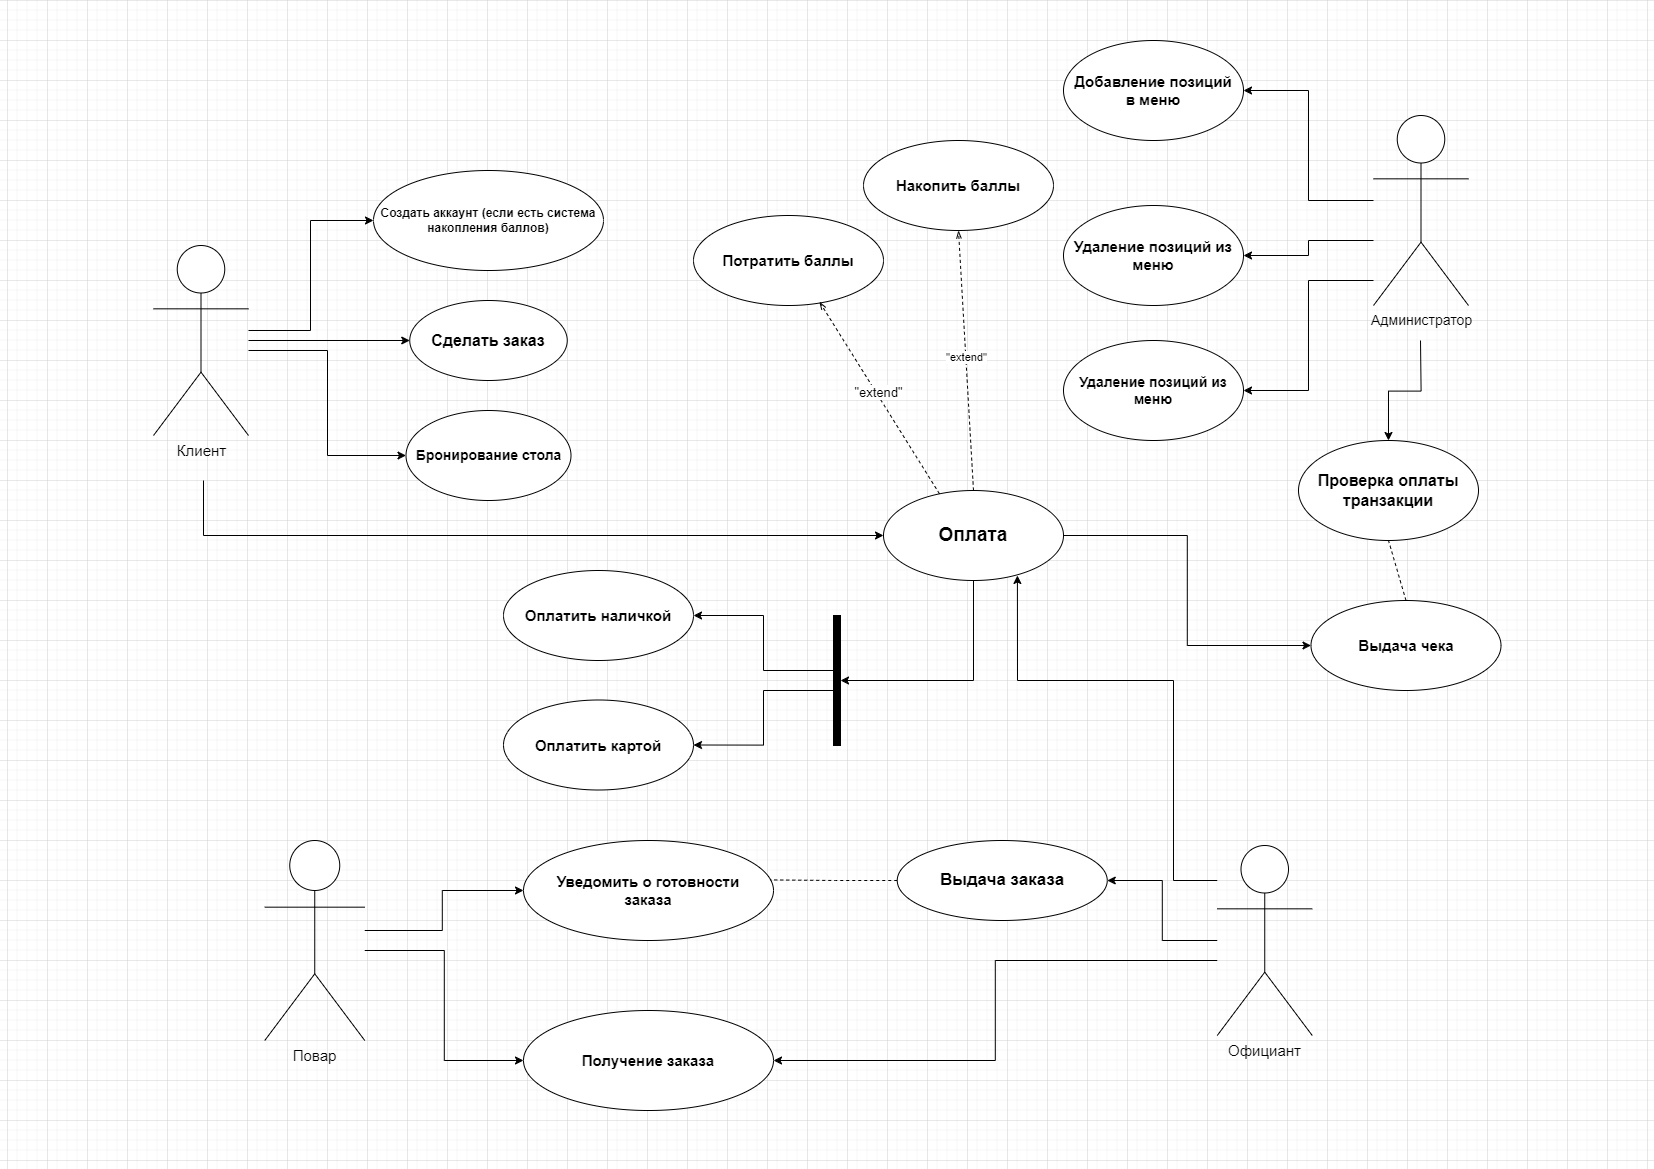

The diagram above was exported from draw.io. Its source (the exported page's mxGraphModel, read from the mxfile embedded in the PNG):
<mxGraphModel dx="2100" dy="1084" grid="1" gridSize="10" guides="1" tooltips="1" connect="1" arrows="1" fold="1" page="1" pageScale="1" pageWidth="1654" pageHeight="1169" math="0" shadow="0">
  <root>
    <mxCell id="0" />
    <mxCell id="1" parent="0" />
    <mxCell id="dPzbvJW7jnJVKeZRYryv-6" style="edgeStyle=orthogonalEdgeStyle;rounded=0;orthogonalLoop=1;jettySize=auto;html=1;entryX=0;entryY=0.5;entryDx=0;entryDy=0;" edge="1" parent="1" source="dPzbvJW7jnJVKeZRYryv-1" target="dPzbvJW7jnJVKeZRYryv-3">
      <mxGeometry relative="1" as="geometry">
        <Array as="points">
          <mxPoint x="310" y="330" />
          <mxPoint x="310" y="220" />
        </Array>
      </mxGeometry>
    </mxCell>
    <mxCell id="dPzbvJW7jnJVKeZRYryv-7" style="edgeStyle=orthogonalEdgeStyle;rounded=0;orthogonalLoop=1;jettySize=auto;html=1;entryX=0;entryY=0.5;entryDx=0;entryDy=0;" edge="1" parent="1" source="dPzbvJW7jnJVKeZRYryv-1" target="dPzbvJW7jnJVKeZRYryv-4">
      <mxGeometry relative="1" as="geometry" />
    </mxCell>
    <mxCell id="dPzbvJW7jnJVKeZRYryv-8" style="edgeStyle=orthogonalEdgeStyle;rounded=0;orthogonalLoop=1;jettySize=auto;html=1;entryX=0;entryY=0.5;entryDx=0;entryDy=0;" edge="1" parent="1" source="dPzbvJW7jnJVKeZRYryv-1" target="dPzbvJW7jnJVKeZRYryv-5">
      <mxGeometry relative="1" as="geometry">
        <Array as="points">
          <mxPoint x="327" y="350" />
          <mxPoint x="327" y="455" />
        </Array>
      </mxGeometry>
    </mxCell>
    <mxCell id="dPzbvJW7jnJVKeZRYryv-32" style="edgeStyle=orthogonalEdgeStyle;rounded=0;orthogonalLoop=1;jettySize=auto;html=1;entryX=0;entryY=0.5;entryDx=0;entryDy=0;" edge="1" parent="1" target="dPzbvJW7jnJVKeZRYryv-31">
      <mxGeometry relative="1" as="geometry">
        <mxPoint x="203" y="480" as="sourcePoint" />
        <Array as="points">
          <mxPoint x="203" y="480" />
          <mxPoint x="203" y="535" />
        </Array>
      </mxGeometry>
    </mxCell>
    <mxCell id="dPzbvJW7jnJVKeZRYryv-1" value="&lt;font style=&quot;font-size: 15px;&quot;&gt;Клиент&lt;/font&gt;" style="shape=umlActor;verticalLabelPosition=bottom;verticalAlign=top;html=1;outlineConnect=0;" vertex="1" parent="1">
      <mxGeometry x="153" y="245" width="95" height="190" as="geometry" />
    </mxCell>
    <mxCell id="dPzbvJW7jnJVKeZRYryv-12" style="edgeStyle=orthogonalEdgeStyle;rounded=0;orthogonalLoop=1;jettySize=auto;html=1;entryX=0;entryY=0.5;entryDx=0;entryDy=0;" edge="1" parent="1" source="dPzbvJW7jnJVKeZRYryv-2" target="dPzbvJW7jnJVKeZRYryv-9">
      <mxGeometry relative="1" as="geometry">
        <Array as="points">
          <mxPoint x="441.75" y="930" />
          <mxPoint x="441.75" y="890" />
        </Array>
      </mxGeometry>
    </mxCell>
    <mxCell id="dPzbvJW7jnJVKeZRYryv-13" style="edgeStyle=orthogonalEdgeStyle;rounded=0;orthogonalLoop=1;jettySize=auto;html=1;entryX=0;entryY=0.5;entryDx=0;entryDy=0;" edge="1" parent="1" source="dPzbvJW7jnJVKeZRYryv-2" target="dPzbvJW7jnJVKeZRYryv-11">
      <mxGeometry relative="1" as="geometry">
        <Array as="points">
          <mxPoint x="443.75" y="950" />
          <mxPoint x="443.75" y="1060" />
        </Array>
      </mxGeometry>
    </mxCell>
    <mxCell id="dPzbvJW7jnJVKeZRYryv-2" value="&lt;font style=&quot;font-size: 15px;&quot;&gt;Повар&lt;/font&gt;" style="shape=umlActor;verticalLabelPosition=bottom;verticalAlign=top;html=1;outlineConnect=0;" vertex="1" parent="1">
      <mxGeometry x="264.25" y="840" width="100" height="200" as="geometry" />
    </mxCell>
    <mxCell id="dPzbvJW7jnJVKeZRYryv-3" value="&lt;b&gt;Создать аккаунт (если есть система накопления баллов)&lt;/b&gt;" style="ellipse;whiteSpace=wrap;html=1;" vertex="1" parent="1">
      <mxGeometry x="373" y="170" width="230" height="100" as="geometry" />
    </mxCell>
    <mxCell id="dPzbvJW7jnJVKeZRYryv-4" value="&lt;b&gt;&lt;font style=&quot;font-size: 16px;&quot;&gt;Сделать заказ&lt;/font&gt;&lt;/b&gt;" style="ellipse;whiteSpace=wrap;html=1;" vertex="1" parent="1">
      <mxGeometry x="409.25" y="300" width="157.5" height="80" as="geometry" />
    </mxCell>
    <mxCell id="dPzbvJW7jnJVKeZRYryv-5" value="&lt;b&gt;&lt;font style=&quot;font-size: 14px;&quot;&gt;Бронирование стола&lt;/font&gt;&lt;/b&gt;" style="ellipse;whiteSpace=wrap;html=1;" vertex="1" parent="1">
      <mxGeometry x="405.5" y="410" width="165" height="90" as="geometry" />
    </mxCell>
    <mxCell id="dPzbvJW7jnJVKeZRYryv-9" value="&lt;b style=&quot;font-size: 15px;&quot;&gt;Уведомить о готовности&lt;br&gt;заказа&lt;/b&gt;" style="ellipse;whiteSpace=wrap;html=1;" vertex="1" parent="1">
      <mxGeometry x="523" y="840" width="250" height="100" as="geometry" />
    </mxCell>
    <mxCell id="dPzbvJW7jnJVKeZRYryv-11" value="&lt;span style=&quot;font-size: 15px;&quot;&gt;&lt;b&gt;Получение заказа&lt;/b&gt;&lt;/span&gt;" style="ellipse;whiteSpace=wrap;html=1;" vertex="1" parent="1">
      <mxGeometry x="523" y="1010" width="250" height="100" as="geometry" />
    </mxCell>
    <mxCell id="dPzbvJW7jnJVKeZRYryv-18" style="edgeStyle=orthogonalEdgeStyle;rounded=0;orthogonalLoop=1;jettySize=auto;html=1;entryX=1;entryY=0.5;entryDx=0;entryDy=0;" edge="1" parent="1" source="dPzbvJW7jnJVKeZRYryv-14" target="dPzbvJW7jnJVKeZRYryv-17">
      <mxGeometry relative="1" as="geometry">
        <Array as="points">
          <mxPoint x="1308" y="200" />
          <mxPoint x="1308" y="90" />
        </Array>
      </mxGeometry>
    </mxCell>
    <mxCell id="dPzbvJW7jnJVKeZRYryv-20" style="edgeStyle=orthogonalEdgeStyle;rounded=0;orthogonalLoop=1;jettySize=auto;html=1;entryX=1;entryY=0.5;entryDx=0;entryDy=0;" edge="1" parent="1" source="dPzbvJW7jnJVKeZRYryv-14" target="dPzbvJW7jnJVKeZRYryv-19">
      <mxGeometry relative="1" as="geometry">
        <Array as="points">
          <mxPoint x="1308" y="240" />
          <mxPoint x="1308" y="255" />
        </Array>
      </mxGeometry>
    </mxCell>
    <mxCell id="dPzbvJW7jnJVKeZRYryv-22" style="edgeStyle=orthogonalEdgeStyle;rounded=0;orthogonalLoop=1;jettySize=auto;html=1;entryX=1;entryY=0.5;entryDx=0;entryDy=0;" edge="1" parent="1" source="dPzbvJW7jnJVKeZRYryv-14" target="dPzbvJW7jnJVKeZRYryv-21">
      <mxGeometry relative="1" as="geometry">
        <Array as="points">
          <mxPoint x="1308" y="280" />
          <mxPoint x="1308" y="390" />
        </Array>
      </mxGeometry>
    </mxCell>
    <mxCell id="dPzbvJW7jnJVKeZRYryv-25" style="edgeStyle=orthogonalEdgeStyle;rounded=0;orthogonalLoop=1;jettySize=auto;html=1;" edge="1" parent="1" target="dPzbvJW7jnJVKeZRYryv-24">
      <mxGeometry relative="1" as="geometry">
        <mxPoint x="1420" y="340" as="sourcePoint" />
      </mxGeometry>
    </mxCell>
    <mxCell id="dPzbvJW7jnJVKeZRYryv-14" value="&lt;font style=&quot;font-size: 14px;&quot;&gt;Администратор&lt;/font&gt;" style="shape=umlActor;verticalLabelPosition=bottom;verticalAlign=top;html=1;outlineConnect=0;" vertex="1" parent="1">
      <mxGeometry x="1373" y="115" width="95" height="190" as="geometry" />
    </mxCell>
    <mxCell id="dPzbvJW7jnJVKeZRYryv-26" style="edgeStyle=orthogonalEdgeStyle;rounded=0;orthogonalLoop=1;jettySize=auto;html=1;entryX=1;entryY=0.5;entryDx=0;entryDy=0;" edge="1" parent="1" source="dPzbvJW7jnJVKeZRYryv-15" target="dPzbvJW7jnJVKeZRYryv-11">
      <mxGeometry relative="1" as="geometry">
        <Array as="points">
          <mxPoint x="994.75" y="960" />
          <mxPoint x="994.75" y="1060" />
        </Array>
      </mxGeometry>
    </mxCell>
    <mxCell id="dPzbvJW7jnJVKeZRYryv-29" style="edgeStyle=orthogonalEdgeStyle;rounded=0;orthogonalLoop=1;jettySize=auto;html=1;entryX=1;entryY=0.5;entryDx=0;entryDy=0;" edge="1" parent="1" source="dPzbvJW7jnJVKeZRYryv-15" target="dPzbvJW7jnJVKeZRYryv-28">
      <mxGeometry relative="1" as="geometry" />
    </mxCell>
    <mxCell id="dPzbvJW7jnJVKeZRYryv-43" style="edgeStyle=orthogonalEdgeStyle;rounded=0;orthogonalLoop=1;jettySize=auto;html=1;entryX=0.744;entryY=0.944;entryDx=0;entryDy=0;entryPerimeter=0;" edge="1" parent="1" source="dPzbvJW7jnJVKeZRYryv-15" target="dPzbvJW7jnJVKeZRYryv-31">
      <mxGeometry relative="1" as="geometry">
        <Array as="points">
          <mxPoint x="1173" y="880" />
          <mxPoint x="1173" y="680" />
          <mxPoint x="1017" y="680" />
        </Array>
      </mxGeometry>
    </mxCell>
    <mxCell id="dPzbvJW7jnJVKeZRYryv-15" value="&lt;font style=&quot;font-size: 15px;&quot;&gt;Официант&lt;/font&gt;" style="shape=umlActor;verticalLabelPosition=bottom;verticalAlign=top;html=1;outlineConnect=0;" vertex="1" parent="1">
      <mxGeometry x="1216.75" y="845" width="95" height="190" as="geometry" />
    </mxCell>
    <mxCell id="dPzbvJW7jnJVKeZRYryv-17" value="&lt;b style=&quot;font-size: 15px;&quot;&gt;Добавление позиций&lt;br&gt;в меню&lt;/b&gt;" style="ellipse;whiteSpace=wrap;html=1;" vertex="1" parent="1">
      <mxGeometry x="1063" y="40" width="180" height="100" as="geometry" />
    </mxCell>
    <mxCell id="dPzbvJW7jnJVKeZRYryv-19" value="&lt;b style=&quot;&quot;&gt;&lt;font style=&quot;font-size: 15px;&quot;&gt;Удаление позиций из меню&lt;/font&gt;&lt;br&gt;&lt;/b&gt;" style="ellipse;whiteSpace=wrap;html=1;" vertex="1" parent="1">
      <mxGeometry x="1063" y="205" width="180" height="100" as="geometry" />
    </mxCell>
    <mxCell id="dPzbvJW7jnJVKeZRYryv-21" value="&lt;span style=&quot;font-size: 14px;&quot;&gt;&lt;b&gt;Удаление позиций из меню&lt;br&gt;&lt;/b&gt;&lt;/span&gt;" style="ellipse;whiteSpace=wrap;html=1;" vertex="1" parent="1">
      <mxGeometry x="1063" y="340" width="180" height="100" as="geometry" />
    </mxCell>
    <mxCell id="dPzbvJW7jnJVKeZRYryv-24" value="&lt;b style=&quot;font-size: 16px;&quot;&gt;Проверка оплаты&lt;br&gt;транзакции&lt;/b&gt;" style="ellipse;whiteSpace=wrap;html=1;" vertex="1" parent="1">
      <mxGeometry x="1298" y="440" width="180" height="100" as="geometry" />
    </mxCell>
    <mxCell id="dPzbvJW7jnJVKeZRYryv-28" value="&lt;b style=&quot;&quot;&gt;&lt;font style=&quot;font-size: 17px;&quot;&gt;Выдача заказа&lt;/font&gt;&lt;/b&gt;" style="ellipse;whiteSpace=wrap;html=1;" vertex="1" parent="1">
      <mxGeometry x="896.75" y="840" width="210" height="80" as="geometry" />
    </mxCell>
    <mxCell id="dPzbvJW7jnJVKeZRYryv-30" style="edgeStyle=orthogonalEdgeStyle;rounded=0;orthogonalLoop=1;jettySize=auto;html=1;exitX=0;exitY=0.5;exitDx=0;exitDy=0;endArrow=none;endFill=0;dashed=1;entryX=0.987;entryY=0.394;entryDx=0;entryDy=0;entryPerimeter=0;" edge="1" parent="1" source="dPzbvJW7jnJVKeZRYryv-28" target="dPzbvJW7jnJVKeZRYryv-9">
      <mxGeometry relative="1" as="geometry">
        <mxPoint x="776.75" y="879" as="targetPoint" />
      </mxGeometry>
    </mxCell>
    <mxCell id="dPzbvJW7jnJVKeZRYryv-49" style="edgeStyle=orthogonalEdgeStyle;rounded=0;orthogonalLoop=1;jettySize=auto;html=1;entryX=0;entryY=0.5;entryDx=0;entryDy=0;" edge="1" parent="1" source="dPzbvJW7jnJVKeZRYryv-31" target="dPzbvJW7jnJVKeZRYryv-34">
      <mxGeometry relative="1" as="geometry" />
    </mxCell>
    <mxCell id="dPzbvJW7jnJVKeZRYryv-31" value="&lt;b&gt;&lt;font style=&quot;font-size: 19px;&quot;&gt;Оплата&lt;/font&gt;&lt;/b&gt;" style="ellipse;whiteSpace=wrap;html=1;" vertex="1" parent="1">
      <mxGeometry x="883" y="490" width="180" height="90" as="geometry" />
    </mxCell>
    <mxCell id="dPzbvJW7jnJVKeZRYryv-34" value="&lt;span style=&quot;font-size: 15px;&quot;&gt;&lt;b&gt;Выдача чека&lt;/b&gt;&lt;/span&gt;" style="ellipse;whiteSpace=wrap;html=1;" vertex="1" parent="1">
      <mxGeometry x="1310.5" y="600" width="190" height="90" as="geometry" />
    </mxCell>
    <mxCell id="dPzbvJW7jnJVKeZRYryv-37" value="&lt;span style=&quot;font-size: 15px;&quot;&gt;&lt;b&gt;Потратить баллы&lt;br&gt;&lt;/b&gt;&lt;/span&gt;" style="ellipse;whiteSpace=wrap;html=1;" vertex="1" parent="1">
      <mxGeometry x="693" y="215" width="190" height="90" as="geometry" />
    </mxCell>
    <mxCell id="dPzbvJW7jnJVKeZRYryv-38" value="" style="endArrow=openThin;dashed=1;html=1;rounded=0;entryX=0.663;entryY=0.959;entryDx=0;entryDy=0;entryPerimeter=0;exitX=0.311;exitY=0.037;exitDx=0;exitDy=0;exitPerimeter=0;endFill=0;" edge="1" parent="1" source="dPzbvJW7jnJVKeZRYryv-31" target="dPzbvJW7jnJVKeZRYryv-37">
      <mxGeometry width="50" height="50" relative="1" as="geometry">
        <mxPoint x="893" y="490" as="sourcePoint" />
        <mxPoint x="943" y="440" as="targetPoint" />
      </mxGeometry>
    </mxCell>
    <mxCell id="dPzbvJW7jnJVKeZRYryv-50" value="&lt;font style=&quot;font-size: 13px;&quot;&gt;&quot;extend&quot;&lt;/font&gt;" style="edgeLabel;html=1;align=center;verticalAlign=middle;resizable=0;points=[];" vertex="1" connectable="0" parent="dPzbvJW7jnJVKeZRYryv-38">
      <mxGeometry x="0.0665" y="-2" relative="1" as="geometry">
        <mxPoint as="offset" />
      </mxGeometry>
    </mxCell>
    <mxCell id="dPzbvJW7jnJVKeZRYryv-39" value="&lt;span style=&quot;font-size: 15px;&quot;&gt;&lt;b&gt;Накопить баллы&lt;br&gt;&lt;/b&gt;&lt;/span&gt;" style="ellipse;whiteSpace=wrap;html=1;" vertex="1" parent="1">
      <mxGeometry x="863" y="140" width="190" height="90" as="geometry" />
    </mxCell>
    <mxCell id="dPzbvJW7jnJVKeZRYryv-40" value="" style="endArrow=openThin;dashed=1;html=1;rounded=0;entryX=0.5;entryY=1;entryDx=0;entryDy=0;exitX=0.5;exitY=0;exitDx=0;exitDy=0;endFill=0;" edge="1" parent="1" source="dPzbvJW7jnJVKeZRYryv-31" target="dPzbvJW7jnJVKeZRYryv-39">
      <mxGeometry width="50" height="50" relative="1" as="geometry">
        <mxPoint x="873" y="460" as="sourcePoint" />
        <mxPoint x="923" y="410" as="targetPoint" />
      </mxGeometry>
    </mxCell>
    <mxCell id="dPzbvJW7jnJVKeZRYryv-51" value="&quot;extend&quot;" style="edgeLabel;html=1;align=center;verticalAlign=middle;resizable=0;points=[];fontSize=11;" vertex="1" connectable="0" parent="dPzbvJW7jnJVKeZRYryv-40">
      <mxGeometry x="0.0229" relative="1" as="geometry">
        <mxPoint as="offset" />
      </mxGeometry>
    </mxCell>
    <mxCell id="dPzbvJW7jnJVKeZRYryv-44" value="&lt;span style=&quot;font-size: 15px;&quot;&gt;&lt;b&gt;Оплатить наличкой&lt;br&gt;&lt;/b&gt;&lt;/span&gt;" style="ellipse;whiteSpace=wrap;html=1;" vertex="1" parent="1">
      <mxGeometry x="503" y="570" width="190" height="90" as="geometry" />
    </mxCell>
    <mxCell id="dPzbvJW7jnJVKeZRYryv-45" value="&lt;span style=&quot;font-size: 15px;&quot;&gt;&lt;b&gt;Оплатить картой&lt;br&gt;&lt;/b&gt;&lt;/span&gt;" style="ellipse;whiteSpace=wrap;html=1;" vertex="1" parent="1">
      <mxGeometry x="503" y="699.5" width="190" height="90" as="geometry" />
    </mxCell>
    <mxCell id="dPzbvJW7jnJVKeZRYryv-48" value="" style="endArrow=none;dashed=1;html=1;rounded=0;entryX=0.5;entryY=1;entryDx=0;entryDy=0;exitX=0.5;exitY=0;exitDx=0;exitDy=0;" edge="1" parent="1" source="dPzbvJW7jnJVKeZRYryv-34" target="dPzbvJW7jnJVKeZRYryv-24">
      <mxGeometry width="50" height="50" relative="1" as="geometry">
        <mxPoint x="993" y="620" as="sourcePoint" />
        <mxPoint x="1043" y="570" as="targetPoint" />
      </mxGeometry>
    </mxCell>
    <mxCell id="dPzbvJW7jnJVKeZRYryv-60" style="edgeStyle=orthogonalEdgeStyle;rounded=0;orthogonalLoop=1;jettySize=auto;html=1;curved=0;entryX=1;entryY=0.5;entryDx=0;entryDy=0;" edge="1" parent="1" source="dPzbvJW7jnJVKeZRYryv-58" target="dPzbvJW7jnJVKeZRYryv-44">
      <mxGeometry relative="1" as="geometry">
        <Array as="points">
          <mxPoint x="763" y="670" />
          <mxPoint x="763" y="615" />
        </Array>
      </mxGeometry>
    </mxCell>
    <mxCell id="dPzbvJW7jnJVKeZRYryv-61" style="edgeStyle=orthogonalEdgeStyle;rounded=0;orthogonalLoop=1;jettySize=auto;html=1;curved=0;entryX=1;entryY=0.5;entryDx=0;entryDy=0;" edge="1" parent="1" source="dPzbvJW7jnJVKeZRYryv-58" target="dPzbvJW7jnJVKeZRYryv-45">
      <mxGeometry relative="1" as="geometry">
        <Array as="points">
          <mxPoint x="763" y="690" />
          <mxPoint x="763" y="744" />
        </Array>
      </mxGeometry>
    </mxCell>
    <mxCell id="dPzbvJW7jnJVKeZRYryv-58" value="" style="html=1;points=[[0,0,0,0,5],[0,1,0,0,-5],[1,0,0,0,5],[1,1,0,0,-5]];perimeter=orthogonalPerimeter;outlineConnect=0;targetShapes=umlLifeline;portConstraint=eastwest;newEdgeStyle={&quot;curved&quot;:0,&quot;rounded&quot;:0};fillColor=#000000;rotation=0;" vertex="1" parent="1">
      <mxGeometry x="833" y="615" width="7" height="130" as="geometry" />
    </mxCell>
    <mxCell id="dPzbvJW7jnJVKeZRYryv-59" style="edgeStyle=orthogonalEdgeStyle;rounded=0;orthogonalLoop=1;jettySize=auto;html=1;" edge="1" parent="1" source="dPzbvJW7jnJVKeZRYryv-31" target="dPzbvJW7jnJVKeZRYryv-58">
      <mxGeometry relative="1" as="geometry" />
    </mxCell>
  </root>
</mxGraphModel>